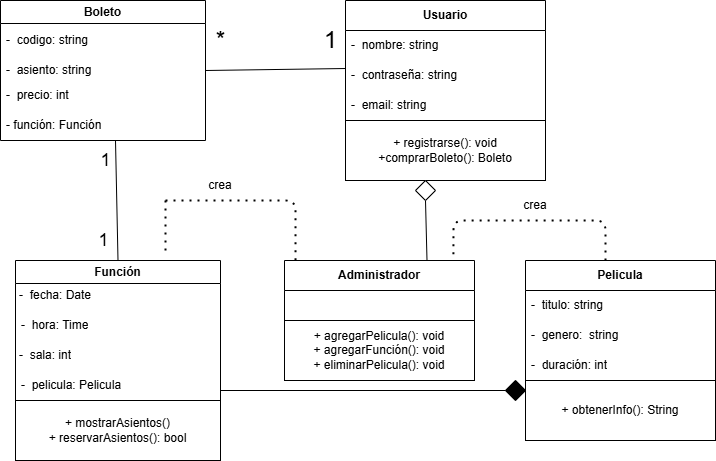

The diagram above was exported from draw.io. Its source (the exported page's mxGraphModel, read from the mxfile embedded in the PNG):
<mxGraphModel dx="888" dy="2208" grid="1" gridSize="10" guides="1" tooltips="1" connect="1" arrows="1" fold="1" page="1" pageScale="1" pageWidth="827" pageHeight="1169" math="0" shadow="0">
  <root>
    <mxCell id="0" />
    <mxCell id="1" parent="0" />
    <mxCell id="2" value="&lt;b&gt;Administrador&lt;/b&gt;" style="swimlane;fontStyle=0;childLayout=stackLayout;horizontal=1;startSize=30;horizontalStack=0;resizeParent=1;resizeParentMax=0;resizeLast=0;collapsible=1;marginBottom=0;whiteSpace=wrap;html=1;" parent="1" vertex="1">
      <mxGeometry x="319" y="-820" width="190" height="60" as="geometry" />
    </mxCell>
    <mxCell id="6" value="+ agregarPelicula(): void&lt;div&gt;+ agregarFunción(): void&lt;/div&gt;&lt;div&gt;+ eliminarPelicula(): void&lt;/div&gt;" style="rounded=0;whiteSpace=wrap;html=1;" parent="1" vertex="1">
      <mxGeometry x="319" y="-760" width="190" height="60" as="geometry" />
    </mxCell>
    <mxCell id="11" value="&lt;b&gt;Pelicula&lt;/b&gt;" style="swimlane;fontStyle=0;childLayout=stackLayout;horizontal=1;startSize=30;horizontalStack=0;resizeParent=1;resizeParentMax=0;resizeLast=0;collapsible=1;marginBottom=0;whiteSpace=wrap;html=1;" parent="1" vertex="1">
      <mxGeometry x="560" y="-820" width="190" height="120" as="geometry" />
    </mxCell>
    <mxCell id="12" value="-&amp;nbsp; titulo: string" style="text;strokeColor=none;fillColor=none;align=left;verticalAlign=middle;spacingLeft=4;spacingRight=4;overflow=hidden;points=[[0,0.5],[1,0.5]];portConstraint=eastwest;rotatable=0;whiteSpace=wrap;html=1;" parent="11" vertex="1">
      <mxGeometry y="30" width="190" height="30" as="geometry" />
    </mxCell>
    <mxCell id="13" value="-&amp;nbsp; genero:&amp;nbsp; string" style="text;strokeColor=none;fillColor=none;align=left;verticalAlign=middle;spacingLeft=4;spacingRight=4;overflow=hidden;points=[[0,0.5],[1,0.5]];portConstraint=eastwest;rotatable=0;whiteSpace=wrap;html=1;" parent="11" vertex="1">
      <mxGeometry y="60" width="190" height="30" as="geometry" />
    </mxCell>
    <mxCell id="14" value="-&amp;nbsp; duración: int" style="text;strokeColor=none;fillColor=none;align=left;verticalAlign=middle;spacingLeft=4;spacingRight=4;overflow=hidden;points=[[0,0.5],[1,0.5]];portConstraint=eastwest;rotatable=0;whiteSpace=wrap;html=1;" parent="11" vertex="1">
      <mxGeometry y="90" width="190" height="30" as="geometry" />
    </mxCell>
    <mxCell id="15" value="+ obtenerInfo(): String" style="rounded=0;whiteSpace=wrap;html=1;" parent="1" vertex="1">
      <mxGeometry x="560" y="-700" width="190" height="60" as="geometry" />
    </mxCell>
    <mxCell id="20" value="+ mostrarAsientos()&lt;div&gt;+ reservarAsientos(): bool&lt;/div&gt;" style="rounded=0;whiteSpace=wrap;html=1;" parent="1" vertex="1">
      <mxGeometry x="50" y="-680" width="205" height="60" as="geometry" />
    </mxCell>
    <mxCell id="21" value="&lt;b&gt;Usuario&lt;/b&gt;" style="swimlane;fontStyle=0;childLayout=stackLayout;horizontal=1;startSize=30;horizontalStack=0;resizeParent=1;resizeParentMax=0;resizeLast=0;collapsible=1;marginBottom=0;whiteSpace=wrap;html=1;" parent="1" vertex="1">
      <mxGeometry x="380" y="-1080" width="200" height="120" as="geometry" />
    </mxCell>
    <mxCell id="22" value="-&amp;nbsp; nombre: string" style="text;strokeColor=none;fillColor=none;align=left;verticalAlign=middle;spacingLeft=4;spacingRight=4;overflow=hidden;points=[[0,0.5],[1,0.5]];portConstraint=eastwest;rotatable=0;whiteSpace=wrap;html=1;" parent="21" vertex="1">
      <mxGeometry y="30" width="200" height="30" as="geometry" />
    </mxCell>
    <mxCell id="47" value="-&amp;nbsp; contraseña: string" style="text;strokeColor=none;fillColor=none;align=left;verticalAlign=middle;spacingLeft=4;spacingRight=4;overflow=hidden;points=[[0,0.5],[1,0.5]];portConstraint=eastwest;rotatable=0;whiteSpace=wrap;html=1;" parent="21" vertex="1">
      <mxGeometry y="60" width="200" height="30" as="geometry" />
    </mxCell>
    <mxCell id="23" value="-&amp;nbsp; email: string" style="text;strokeColor=none;fillColor=none;align=left;verticalAlign=middle;spacingLeft=4;spacingRight=4;overflow=hidden;points=[[0,0.5],[1,0.5]];portConstraint=eastwest;rotatable=0;whiteSpace=wrap;html=1;" parent="21" vertex="1">
      <mxGeometry y="90" width="200" height="30" as="geometry" />
    </mxCell>
    <mxCell id="25" value="+ registrarse(): void&lt;div&gt;+comprarBoleto(): Boleto&lt;/div&gt;" style="rounded=0;whiteSpace=wrap;html=1;" parent="1" vertex="1">
      <mxGeometry x="380" y="-960" width="200" height="60" as="geometry" />
    </mxCell>
    <mxCell id="27" value="Función" style="swimlane;whiteSpace=wrap;html=1;" parent="1" vertex="1">
      <mxGeometry x="50" y="-820" width="205" height="140" as="geometry" />
    </mxCell>
    <mxCell id="17" value="-&amp;nbsp; fecha: Date" style="text;strokeColor=none;fillColor=none;align=left;verticalAlign=middle;spacingLeft=4;spacingRight=4;overflow=hidden;points=[[0,0.5],[1,0.5]];portConstraint=eastwest;rotatable=0;whiteSpace=wrap;html=1;" parent="27" vertex="1">
      <mxGeometry x="-2.5" y="20" width="205" height="30" as="geometry" />
    </mxCell>
    <mxCell id="18" value="-&amp;nbsp; hora: Time" style="text;strokeColor=none;fillColor=none;align=left;verticalAlign=middle;spacingLeft=4;spacingRight=4;overflow=hidden;points=[[0,0.5],[1,0.5]];portConstraint=eastwest;rotatable=0;whiteSpace=wrap;html=1;" parent="27" vertex="1">
      <mxGeometry y="50" width="205" height="30" as="geometry" />
    </mxCell>
    <mxCell id="19" value="-&amp;nbsp; sala: int" style="text;strokeColor=none;fillColor=none;align=left;verticalAlign=middle;spacingLeft=4;spacingRight=4;overflow=hidden;points=[[0,0.5],[1,0.5]];portConstraint=eastwest;rotatable=0;whiteSpace=wrap;html=1;" parent="27" vertex="1">
      <mxGeometry x="-2.5" y="80" width="205" height="30" as="geometry" />
    </mxCell>
    <mxCell id="26" value="-&amp;nbsp; pelicula: Pelicula" style="text;strokeColor=none;fillColor=none;align=left;verticalAlign=middle;spacingLeft=4;spacingRight=4;overflow=hidden;points=[[0,0.5],[1,0.5]];portConstraint=eastwest;rotatable=0;whiteSpace=wrap;html=1;" parent="27" vertex="1">
      <mxGeometry y="110" width="205" height="30" as="geometry" />
    </mxCell>
    <mxCell id="39" value="Boleto" style="swimlane;whiteSpace=wrap;html=1;" parent="1" vertex="1">
      <mxGeometry x="35" y="-1080" width="205" height="140" as="geometry" />
    </mxCell>
    <mxCell id="40" value="-&amp;nbsp; codigo: string" style="text;strokeColor=none;fillColor=none;align=left;verticalAlign=middle;spacingLeft=4;spacingRight=4;overflow=hidden;points=[[0,0.5],[1,0.5]];portConstraint=eastwest;rotatable=0;whiteSpace=wrap;html=1;" parent="39" vertex="1">
      <mxGeometry y="25" width="205" height="30" as="geometry" />
    </mxCell>
    <mxCell id="41" value="-&amp;nbsp; asiento: string" style="text;strokeColor=none;fillColor=none;align=left;verticalAlign=middle;spacingLeft=4;spacingRight=4;overflow=hidden;points=[[0,0.5],[1,0.5]];portConstraint=eastwest;rotatable=0;whiteSpace=wrap;html=1;" parent="39" vertex="1">
      <mxGeometry y="55" width="205" height="30" as="geometry" />
    </mxCell>
    <mxCell id="42" value="- función: Función" style="text;strokeColor=none;fillColor=none;align=left;verticalAlign=middle;spacingLeft=4;spacingRight=4;overflow=hidden;points=[[0,0.5],[1,0.5]];portConstraint=eastwest;rotatable=0;whiteSpace=wrap;html=1;" parent="39" vertex="1">
      <mxGeometry y="110" width="205" height="30" as="geometry" />
    </mxCell>
    <mxCell id="44" value="-&amp;nbsp; precio: int" style="text;strokeColor=none;fillColor=none;align=left;verticalAlign=middle;spacingLeft=4;spacingRight=4;overflow=hidden;points=[[0,0.5],[1,0.5]];portConstraint=eastwest;rotatable=0;whiteSpace=wrap;html=1;" parent="39" vertex="1">
      <mxGeometry y="80" width="205" height="30" as="geometry" />
    </mxCell>
    <mxCell id="49" value="" style="endArrow=none;html=1;exitX=1;exitY=0.5;exitDx=0;exitDy=0;entryX=0;entryY=0.267;entryDx=0;entryDy=0;entryPerimeter=0;" edge="1" parent="1" source="41" target="47">
      <mxGeometry width="50" height="50" relative="1" as="geometry">
        <mxPoint x="260" y="-960" as="sourcePoint" />
        <mxPoint x="310" y="-1010" as="targetPoint" />
      </mxGeometry>
    </mxCell>
    <mxCell id="54" value="&lt;font style=&quot;font-size: 24px;&quot;&gt;*&lt;/font&gt;" style="text;html=1;align=center;verticalAlign=middle;resizable=0;points=[];autosize=1;strokeColor=none;fillColor=none;" vertex="1" parent="1">
      <mxGeometry x="240" y="-1060" width="30" height="40" as="geometry" />
    </mxCell>
    <mxCell id="55" value="&lt;font style=&quot;font-size: 24px;&quot;&gt;1&lt;/font&gt;" style="text;html=1;align=center;verticalAlign=middle;resizable=0;points=[];autosize=1;strokeColor=none;fillColor=none;" vertex="1" parent="1">
      <mxGeometry x="345" y="-1060" width="40" height="40" as="geometry" />
    </mxCell>
    <mxCell id="56" value="" style="endArrow=none;html=1;exitX=0.5;exitY=0;exitDx=0;exitDy=0;" edge="1" parent="1" source="27">
      <mxGeometry width="50" height="50" relative="1" as="geometry">
        <mxPoint x="150" y="-830" as="sourcePoint" />
        <mxPoint x="150" y="-940" as="targetPoint" />
      </mxGeometry>
    </mxCell>
    <mxCell id="58" value="&lt;font style=&quot;font-size: 18px;&quot;&gt;1&lt;/font&gt;" style="text;html=1;align=center;verticalAlign=middle;resizable=0;points=[];autosize=1;strokeColor=none;fillColor=none;" vertex="1" parent="1">
      <mxGeometry x="125" y="-940" width="30" height="40" as="geometry" />
    </mxCell>
    <mxCell id="59" value="&lt;font style=&quot;font-size: 18px;&quot;&gt;1&lt;/font&gt;" style="text;html=1;align=center;verticalAlign=middle;resizable=0;points=[];autosize=1;strokeColor=none;fillColor=none;" vertex="1" parent="1">
      <mxGeometry x="122.5" y="-860" width="30" height="40" as="geometry" />
    </mxCell>
    <mxCell id="62" value="" style="endArrow=none;html=1;" edge="1" parent="1" target="63">
      <mxGeometry width="50" height="50" relative="1" as="geometry">
        <mxPoint x="255" y="-690" as="sourcePoint" />
        <mxPoint x="540" y="-690" as="targetPoint" />
      </mxGeometry>
    </mxCell>
    <mxCell id="63" value="" style="rhombus;whiteSpace=wrap;html=1;fillColor=#000000;" vertex="1" parent="1">
      <mxGeometry x="540" y="-700" width="20" height="20" as="geometry" />
    </mxCell>
    <mxCell id="65" value="" style="endArrow=none;html=1;exitX=0.75;exitY=0;exitDx=0;exitDy=0;entryX=0.5;entryY=1;entryDx=0;entryDy=0;" edge="1" parent="1" source="2" target="66">
      <mxGeometry width="50" height="50" relative="1" as="geometry">
        <mxPoint x="320" y="-750" as="sourcePoint" />
        <mxPoint x="460" y="-860" as="targetPoint" />
      </mxGeometry>
    </mxCell>
    <mxCell id="66" value="" style="rhombus;whiteSpace=wrap;html=1;" vertex="1" parent="1">
      <mxGeometry x="450" y="-900" width="20" height="20" as="geometry" />
    </mxCell>
    <mxCell id="73" value="" style="endArrow=none;dashed=1;html=1;dashPattern=1 3;strokeWidth=2;entryX=0.058;entryY=0;entryDx=0;entryDy=0;entryPerimeter=0;" edge="1" parent="1" target="2">
      <mxGeometry width="50" height="50" relative="1" as="geometry">
        <mxPoint x="200" y="-880" as="sourcePoint" />
        <mxPoint x="330" y="-830" as="targetPoint" />
        <Array as="points">
          <mxPoint x="330" y="-880" />
        </Array>
      </mxGeometry>
    </mxCell>
    <mxCell id="74" value="" style="endArrow=none;dashed=1;html=1;dashPattern=1 3;strokeWidth=2;" edge="1" parent="1">
      <mxGeometry width="50" height="50" relative="1" as="geometry">
        <mxPoint x="200" y="-830" as="sourcePoint" />
        <mxPoint x="200" y="-880" as="targetPoint" />
      </mxGeometry>
    </mxCell>
    <mxCell id="75" value="" style="endArrow=none;dashed=1;html=1;dashPattern=1 3;strokeWidth=2;entryX=0.889;entryY=-0.044;entryDx=0;entryDy=0;entryPerimeter=0;" edge="1" parent="1" target="2">
      <mxGeometry width="50" height="50" relative="1" as="geometry">
        <mxPoint x="640" y="-820" as="sourcePoint" />
        <mxPoint x="480" y="-860" as="targetPoint" />
        <Array as="points">
          <mxPoint x="640" y="-860" />
          <mxPoint x="488" y="-860" />
        </Array>
      </mxGeometry>
    </mxCell>
    <mxCell id="76" value="crea" style="text;html=1;align=center;verticalAlign=middle;whiteSpace=wrap;rounded=0;" vertex="1" parent="1">
      <mxGeometry x="225" y="-910" width="60" height="30" as="geometry" />
    </mxCell>
    <mxCell id="77" value="crea" style="text;html=1;align=center;verticalAlign=middle;whiteSpace=wrap;rounded=0;" vertex="1" parent="1">
      <mxGeometry x="540" y="-890" width="60" height="30" as="geometry" />
    </mxCell>
  </root>
</mxGraphModel>